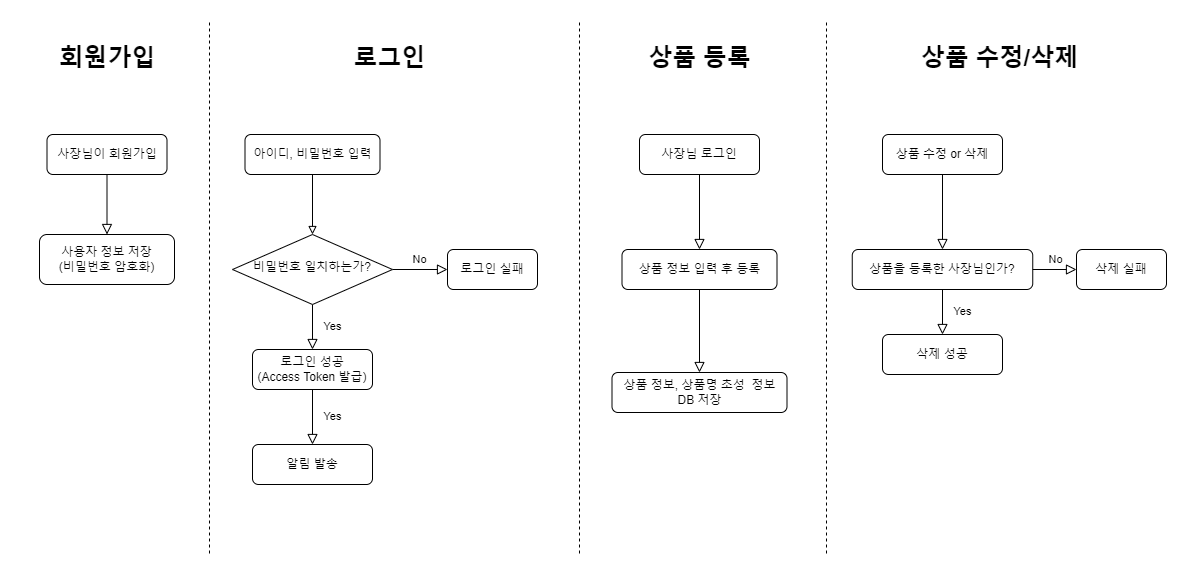

The diagram above was exported from draw.io. Its source (the exported page's mxGraphModel, read from the mxfile embedded in the PNG):
<mxGraphModel dx="1633" dy="900" grid="1" gridSize="10" guides="1" tooltips="1" connect="1" arrows="1" fold="1" page="1" pageScale="1" pageWidth="1169" pageHeight="827" math="0" shadow="0">
  <root>
    <mxCell id="WIyWlLk6GJQsqaUBKTNV-0" />
    <mxCell id="WIyWlLk6GJQsqaUBKTNV-1" parent="WIyWlLk6GJQsqaUBKTNV-0" />
    <mxCell id="WIyWlLk6GJQsqaUBKTNV-2" value="" style="rounded=0;html=1;jettySize=auto;orthogonalLoop=1;fontSize=11;endArrow=block;endFill=0;endSize=8;strokeWidth=1;shadow=0;labelBackgroundColor=none;edgeStyle=orthogonalEdgeStyle;entryX=0.5;entryY=0;entryDx=0;entryDy=0;" parent="WIyWlLk6GJQsqaUBKTNV-1" source="WIyWlLk6GJQsqaUBKTNV-3" target="-GT7Ej7FP7s8COL_zhK4-0" edge="1">
      <mxGeometry relative="1" as="geometry" />
    </mxCell>
    <mxCell id="WIyWlLk6GJQsqaUBKTNV-3" value="사장님이 회원가입" style="rounded=1;whiteSpace=wrap;html=1;fontSize=12;glass=0;strokeWidth=1;shadow=0;" parent="WIyWlLk6GJQsqaUBKTNV-1" vertex="1">
      <mxGeometry x="37.5" y="139" width="120" height="40" as="geometry" />
    </mxCell>
    <mxCell id="WIyWlLk6GJQsqaUBKTNV-4" value="Yes" style="rounded=0;html=1;jettySize=auto;orthogonalLoop=1;fontSize=11;endArrow=block;endFill=0;endSize=8;strokeWidth=1;shadow=0;labelBackgroundColor=none;edgeStyle=orthogonalEdgeStyle;entryX=0.5;entryY=0;entryDx=0;entryDy=0;exitX=0.5;exitY=1;exitDx=0;exitDy=0;" parent="WIyWlLk6GJQsqaUBKTNV-1" target="WIyWlLk6GJQsqaUBKTNV-11" edge="1" source="-GT7Ej7FP7s8COL_zhK4-8">
      <mxGeometry y="20" relative="1" as="geometry">
        <mxPoint as="offset" />
        <mxPoint x="293" y="509" as="sourcePoint" />
        <mxPoint x="293" y="549" as="targetPoint" />
      </mxGeometry>
    </mxCell>
    <mxCell id="WIyWlLk6GJQsqaUBKTNV-5" value="No" style="edgeStyle=orthogonalEdgeStyle;rounded=0;html=1;jettySize=auto;orthogonalLoop=1;fontSize=11;endArrow=block;endFill=0;endSize=8;strokeWidth=1;shadow=0;labelBackgroundColor=none;exitX=1;exitY=0.5;exitDx=0;exitDy=0;" parent="WIyWlLk6GJQsqaUBKTNV-1" target="WIyWlLk6GJQsqaUBKTNV-7" edge="1" source="-GT7Ej7FP7s8COL_zhK4-8">
      <mxGeometry y="10" relative="1" as="geometry">
        <mxPoint as="offset" />
        <mxPoint x="383" y="269" as="sourcePoint" />
      </mxGeometry>
    </mxCell>
    <mxCell id="WIyWlLk6GJQsqaUBKTNV-7" value="로그인 실패" style="rounded=1;whiteSpace=wrap;html=1;fontSize=12;glass=0;strokeWidth=1;shadow=0;" parent="WIyWlLk6GJQsqaUBKTNV-1" vertex="1">
      <mxGeometry x="438" y="254" width="90" height="40" as="geometry" />
    </mxCell>
    <mxCell id="WIyWlLk6GJQsqaUBKTNV-11" value="로그인 성공&lt;br&gt;(Access Token 발급)" style="rounded=1;whiteSpace=wrap;html=1;fontSize=12;glass=0;strokeWidth=1;shadow=0;" parent="WIyWlLk6GJQsqaUBKTNV-1" vertex="1">
      <mxGeometry x="243" y="354" width="120" height="40" as="geometry" />
    </mxCell>
    <mxCell id="-GT7Ej7FP7s8COL_zhK4-0" value="사용자 정보 저장&lt;br&gt;(비밀번호 암호화)" style="rounded=1;whiteSpace=wrap;html=1;" parent="WIyWlLk6GJQsqaUBKTNV-1" vertex="1">
      <mxGeometry x="30" y="239" width="135" height="50" as="geometry" />
    </mxCell>
    <mxCell id="-GT7Ej7FP7s8COL_zhK4-1" value="" style="rounded=0;html=1;jettySize=auto;orthogonalLoop=1;fontSize=11;endArrow=block;endFill=0;endSize=8;strokeWidth=1;shadow=0;labelBackgroundColor=none;edgeStyle=orthogonalEdgeStyle;entryX=0.5;entryY=0;entryDx=0;entryDy=0;" parent="WIyWlLk6GJQsqaUBKTNV-1" source="-GT7Ej7FP7s8COL_zhK4-2" target="-GT7Ej7FP7s8COL_zhK4-3" edge="1">
      <mxGeometry relative="1" as="geometry" />
    </mxCell>
    <mxCell id="-GT7Ej7FP7s8COL_zhK4-2" value="사장님 로그인" style="rounded=1;whiteSpace=wrap;html=1;fontSize=12;glass=0;strokeWidth=1;shadow=0;" parent="WIyWlLk6GJQsqaUBKTNV-1" vertex="1">
      <mxGeometry x="630" y="139" width="120" height="40" as="geometry" />
    </mxCell>
    <mxCell id="-GT7Ej7FP7s8COL_zhK4-3" value="상품 정보 입력 후 등록" style="rounded=1;whiteSpace=wrap;html=1;" parent="WIyWlLk6GJQsqaUBKTNV-1" vertex="1">
      <mxGeometry x="612.5" y="254" width="155" height="40" as="geometry" />
    </mxCell>
    <mxCell id="-GT7Ej7FP7s8COL_zhK4-6" value="아이디, 비밀번호 입력" style="rounded=1;whiteSpace=wrap;html=1;" parent="WIyWlLk6GJQsqaUBKTNV-1" vertex="1">
      <mxGeometry x="235.5" y="139" width="135" height="40" as="geometry" />
    </mxCell>
    <mxCell id="-GT7Ej7FP7s8COL_zhK4-8" value="비밀번호 일치하는가?" style="rhombus;whiteSpace=wrap;html=1;shadow=0;fontFamily=Helvetica;fontSize=12;align=center;strokeWidth=1;spacing=6;spacingTop=-4;" parent="WIyWlLk6GJQsqaUBKTNV-1" vertex="1">
      <mxGeometry x="223" y="239" width="160" height="70" as="geometry" />
    </mxCell>
    <mxCell id="-GT7Ej7FP7s8COL_zhK4-10" value="" style="endArrow=block;html=1;rounded=0;entryX=0.5;entryY=0;entryDx=0;entryDy=0;exitX=0.5;exitY=1;exitDx=0;exitDy=0;endFill=0;" parent="WIyWlLk6GJQsqaUBKTNV-1" source="-GT7Ej7FP7s8COL_zhK4-6" target="-GT7Ej7FP7s8COL_zhK4-8" edge="1">
      <mxGeometry width="50" height="50" relative="1" as="geometry">
        <mxPoint x="303" y="449" as="sourcePoint" />
        <mxPoint x="293" y="419" as="targetPoint" />
      </mxGeometry>
    </mxCell>
    <mxCell id="-GT7Ej7FP7s8COL_zhK4-16" value="알림 발송" style="rounded=1;whiteSpace=wrap;html=1;fontSize=12;glass=0;strokeWidth=1;shadow=0;" parent="WIyWlLk6GJQsqaUBKTNV-1" vertex="1">
      <mxGeometry x="243" y="449" width="120" height="40" as="geometry" />
    </mxCell>
    <mxCell id="-GT7Ej7FP7s8COL_zhK4-17" value="Yes" style="rounded=0;html=1;jettySize=auto;orthogonalLoop=1;fontSize=11;endArrow=block;endFill=0;endSize=8;strokeWidth=1;shadow=0;labelBackgroundColor=none;edgeStyle=orthogonalEdgeStyle;entryX=0.5;entryY=0;entryDx=0;entryDy=0;exitX=0.5;exitY=1;exitDx=0;exitDy=0;" parent="WIyWlLk6GJQsqaUBKTNV-1" source="WIyWlLk6GJQsqaUBKTNV-11" target="-GT7Ej7FP7s8COL_zhK4-16" edge="1">
      <mxGeometry y="20" relative="1" as="geometry">
        <mxPoint as="offset" />
        <mxPoint x="333" y="609" as="sourcePoint" />
        <mxPoint x="333" y="659" as="targetPoint" />
      </mxGeometry>
    </mxCell>
    <mxCell id="J9faixzKVy7kJMRLl-Tp-2" value="회원가입" style="text;strokeColor=none;fillColor=none;html=1;fontSize=24;fontStyle=1;verticalAlign=middle;align=center;" vertex="1" parent="WIyWlLk6GJQsqaUBKTNV-1">
      <mxGeometry x="47.5" y="43" width="100" height="40" as="geometry" />
    </mxCell>
    <mxCell id="J9faixzKVy7kJMRLl-Tp-3" value="" style="endArrow=none;dashed=1;html=1;rounded=0;" edge="1" parent="WIyWlLk6GJQsqaUBKTNV-1">
      <mxGeometry width="50" height="50" relative="1" as="geometry">
        <mxPoint x="200" y="804" as="sourcePoint" />
        <mxPoint x="200" y="24" as="targetPoint" />
      </mxGeometry>
    </mxCell>
    <mxCell id="J9faixzKVy7kJMRLl-Tp-4" value="로그인" style="text;strokeColor=none;fillColor=none;html=1;fontSize=24;fontStyle=1;verticalAlign=middle;align=center;" vertex="1" parent="WIyWlLk6GJQsqaUBKTNV-1">
      <mxGeometry x="330" y="43" width="100" height="40" as="geometry" />
    </mxCell>
    <mxCell id="J9faixzKVy7kJMRLl-Tp-5" value="" style="endArrow=none;dashed=1;html=1;rounded=0;" edge="1" parent="WIyWlLk6GJQsqaUBKTNV-1">
      <mxGeometry width="50" height="50" relative="1" as="geometry">
        <mxPoint x="570" y="804" as="sourcePoint" />
        <mxPoint x="570" y="24" as="targetPoint" />
      </mxGeometry>
    </mxCell>
    <mxCell id="J9faixzKVy7kJMRLl-Tp-6" value="상품 등록" style="text;strokeColor=none;fillColor=none;html=1;fontSize=24;fontStyle=1;verticalAlign=middle;align=center;" vertex="1" parent="WIyWlLk6GJQsqaUBKTNV-1">
      <mxGeometry x="640" y="43" width="100" height="40" as="geometry" />
    </mxCell>
    <mxCell id="J9faixzKVy7kJMRLl-Tp-7" value="상품 정보, 상품명 초성&amp;nbsp; 정보&lt;br&gt;DB 저장" style="rounded=1;whiteSpace=wrap;html=1;fontSize=12;glass=0;strokeWidth=1;shadow=0;" vertex="1" parent="WIyWlLk6GJQsqaUBKTNV-1">
      <mxGeometry x="602.5" y="377" width="175" height="40" as="geometry" />
    </mxCell>
    <mxCell id="J9faixzKVy7kJMRLl-Tp-8" value="" style="rounded=0;html=1;jettySize=auto;orthogonalLoop=1;fontSize=11;endArrow=block;endFill=0;endSize=8;strokeWidth=1;shadow=0;labelBackgroundColor=none;edgeStyle=orthogonalEdgeStyle;entryX=0.5;entryY=0;entryDx=0;entryDy=0;exitX=0.5;exitY=1;exitDx=0;exitDy=0;" edge="1" parent="WIyWlLk6GJQsqaUBKTNV-1" source="-GT7Ej7FP7s8COL_zhK4-3" target="J9faixzKVy7kJMRLl-Tp-7">
      <mxGeometry y="20" relative="1" as="geometry">
        <mxPoint as="offset" />
        <mxPoint x="305" y="319" as="sourcePoint" />
        <mxPoint x="305" y="364" as="targetPoint" />
      </mxGeometry>
    </mxCell>
    <mxCell id="J9faixzKVy7kJMRLl-Tp-9" value="" style="rounded=0;html=1;jettySize=auto;orthogonalLoop=1;fontSize=11;endArrow=block;endFill=0;endSize=8;strokeWidth=1;shadow=0;labelBackgroundColor=none;edgeStyle=orthogonalEdgeStyle;entryX=0.5;entryY=0;entryDx=0;entryDy=0;" edge="1" parent="WIyWlLk6GJQsqaUBKTNV-1" source="J9faixzKVy7kJMRLl-Tp-10" target="J9faixzKVy7kJMRLl-Tp-11">
      <mxGeometry relative="1" as="geometry" />
    </mxCell>
    <mxCell id="J9faixzKVy7kJMRLl-Tp-10" value="상품 수정 or 삭제" style="rounded=1;whiteSpace=wrap;html=1;fontSize=12;glass=0;strokeWidth=1;shadow=0;" vertex="1" parent="WIyWlLk6GJQsqaUBKTNV-1">
      <mxGeometry x="873" y="139" width="120" height="40" as="geometry" />
    </mxCell>
    <mxCell id="J9faixzKVy7kJMRLl-Tp-11" value="상품을 등록한 사장님인가?" style="rounded=1;whiteSpace=wrap;html=1;" vertex="1" parent="WIyWlLk6GJQsqaUBKTNV-1">
      <mxGeometry x="842.75" y="254" width="180.5" height="40" as="geometry" />
    </mxCell>
    <mxCell id="J9faixzKVy7kJMRLl-Tp-12" value="" style="endArrow=none;dashed=1;html=1;rounded=0;" edge="1" parent="WIyWlLk6GJQsqaUBKTNV-1">
      <mxGeometry width="50" height="50" relative="1" as="geometry">
        <mxPoint x="817" y="804" as="sourcePoint" />
        <mxPoint x="817" y="24" as="targetPoint" />
      </mxGeometry>
    </mxCell>
    <mxCell id="J9faixzKVy7kJMRLl-Tp-13" value="상품 수정/삭제" style="text;strokeColor=none;fillColor=none;html=1;fontSize=24;fontStyle=1;verticalAlign=middle;align=center;" vertex="1" parent="WIyWlLk6GJQsqaUBKTNV-1">
      <mxGeometry x="940" y="43" width="100" height="40" as="geometry" />
    </mxCell>
    <mxCell id="J9faixzKVy7kJMRLl-Tp-14" value="삭제 성공" style="rounded=1;whiteSpace=wrap;html=1;fontSize=12;glass=0;strokeWidth=1;shadow=0;" vertex="1" parent="WIyWlLk6GJQsqaUBKTNV-1">
      <mxGeometry x="873" y="339" width="120" height="40" as="geometry" />
    </mxCell>
    <mxCell id="J9faixzKVy7kJMRLl-Tp-15" value="Yes" style="rounded=0;html=1;jettySize=auto;orthogonalLoop=1;fontSize=11;endArrow=block;endFill=0;endSize=8;strokeWidth=1;shadow=0;labelBackgroundColor=none;edgeStyle=orthogonalEdgeStyle;entryX=0.5;entryY=0;entryDx=0;entryDy=0;exitX=0.5;exitY=1;exitDx=0;exitDy=0;" edge="1" parent="WIyWlLk6GJQsqaUBKTNV-1" source="J9faixzKVy7kJMRLl-Tp-11" target="J9faixzKVy7kJMRLl-Tp-14">
      <mxGeometry y="20" relative="1" as="geometry">
        <mxPoint as="offset" />
        <mxPoint x="548" y="319" as="sourcePoint" />
        <mxPoint x="548" y="364" as="targetPoint" />
      </mxGeometry>
    </mxCell>
    <mxCell id="J9faixzKVy7kJMRLl-Tp-19" value="No" style="edgeStyle=orthogonalEdgeStyle;rounded=0;html=1;jettySize=auto;orthogonalLoop=1;fontSize=11;endArrow=block;endFill=0;endSize=8;strokeWidth=1;shadow=0;labelBackgroundColor=none;exitX=1;exitY=0.5;exitDx=0;exitDy=0;" edge="1" parent="WIyWlLk6GJQsqaUBKTNV-1" target="J9faixzKVy7kJMRLl-Tp-20" source="J9faixzKVy7kJMRLl-Tp-11">
      <mxGeometry y="10" relative="1" as="geometry">
        <mxPoint as="offset" />
        <mxPoint x="957" y="269" as="sourcePoint" />
      </mxGeometry>
    </mxCell>
    <mxCell id="J9faixzKVy7kJMRLl-Tp-20" value="삭제 실패" style="rounded=1;whiteSpace=wrap;html=1;fontSize=12;glass=0;strokeWidth=1;shadow=0;" vertex="1" parent="WIyWlLk6GJQsqaUBKTNV-1">
      <mxGeometry x="1067" y="254" width="90" height="40" as="geometry" />
    </mxCell>
  </root>
</mxGraphModel>